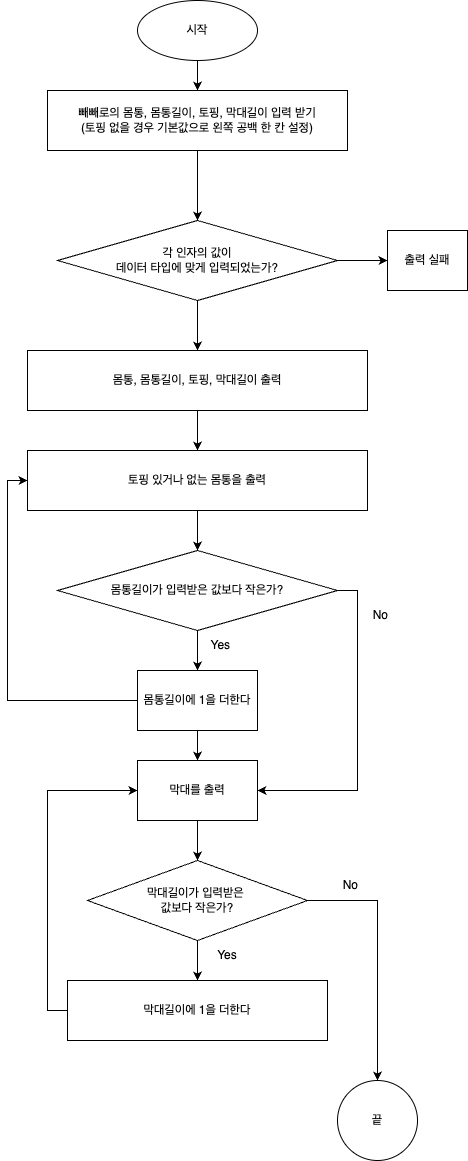

The diagram above was exported from draw.io. Its source (the exported page's mxGraphModel, read from the mxfile embedded in the PNG):
<mxGraphModel dx="474" dy="427" grid="1" gridSize="10" guides="1" tooltips="1" connect="1" arrows="1" fold="1" page="1" pageScale="1" pageWidth="827" pageHeight="1169" math="0" shadow="0">
  <root>
    <mxCell id="WIyWlLk6GJQsqaUBKTNV-0" />
    <mxCell id="WIyWlLk6GJQsqaUBKTNV-1" parent="WIyWlLk6GJQsqaUBKTNV-0" />
    <mxCell id="tKunLMgO3v3MOmm8OxR0-2" value="" style="edgeStyle=orthogonalEdgeStyle;rounded=0;orthogonalLoop=1;jettySize=auto;html=1;" edge="1" parent="WIyWlLk6GJQsqaUBKTNV-1" source="tKunLMgO3v3MOmm8OxR0-0" target="tKunLMgO3v3MOmm8OxR0-1">
      <mxGeometry relative="1" as="geometry" />
    </mxCell>
    <mxCell id="tKunLMgO3v3MOmm8OxR0-0" value="시작" style="ellipse;whiteSpace=wrap;html=1;" vertex="1" parent="WIyWlLk6GJQsqaUBKTNV-1">
      <mxGeometry x="200" y="20" width="120" height="60" as="geometry" />
    </mxCell>
    <mxCell id="tKunLMgO3v3MOmm8OxR0-6" value="" style="edgeStyle=orthogonalEdgeStyle;rounded=0;orthogonalLoop=1;jettySize=auto;html=1;" edge="1" parent="WIyWlLk6GJQsqaUBKTNV-1" source="tKunLMgO3v3MOmm8OxR0-1" target="tKunLMgO3v3MOmm8OxR0-5">
      <mxGeometry relative="1" as="geometry" />
    </mxCell>
    <mxCell id="tKunLMgO3v3MOmm8OxR0-1" value="빼빼로의 몸통, 몸통길이, 토핑, 막대길이 입력 받기&lt;br&gt;(토핑 없을 경우 기본값으로 왼쪽 공백 한 칸 설정)" style="whiteSpace=wrap;html=1;" vertex="1" parent="WIyWlLk6GJQsqaUBKTNV-1">
      <mxGeometry x="110" y="110" width="300" height="60" as="geometry" />
    </mxCell>
    <mxCell id="tKunLMgO3v3MOmm8OxR0-8" value="" style="edgeStyle=orthogonalEdgeStyle;rounded=0;orthogonalLoop=1;jettySize=auto;html=1;" edge="1" parent="WIyWlLk6GJQsqaUBKTNV-1" source="tKunLMgO3v3MOmm8OxR0-5" target="tKunLMgO3v3MOmm8OxR0-7">
      <mxGeometry relative="1" as="geometry" />
    </mxCell>
    <mxCell id="tKunLMgO3v3MOmm8OxR0-10" value="" style="edgeStyle=orthogonalEdgeStyle;rounded=0;orthogonalLoop=1;jettySize=auto;html=1;" edge="1" parent="WIyWlLk6GJQsqaUBKTNV-1" source="tKunLMgO3v3MOmm8OxR0-5" target="tKunLMgO3v3MOmm8OxR0-9">
      <mxGeometry relative="1" as="geometry" />
    </mxCell>
    <mxCell id="tKunLMgO3v3MOmm8OxR0-5" value="각 인자의 값이 &lt;br&gt;데이터 타입에 맞게 입력되었는가?" style="rhombus;whiteSpace=wrap;html=1;" vertex="1" parent="WIyWlLk6GJQsqaUBKTNV-1">
      <mxGeometry x="120" y="240" width="280" height="80" as="geometry" />
    </mxCell>
    <mxCell id="tKunLMgO3v3MOmm8OxR0-12" value="" style="edgeStyle=orthogonalEdgeStyle;rounded=0;orthogonalLoop=1;jettySize=auto;html=1;" edge="1" parent="WIyWlLk6GJQsqaUBKTNV-1" source="tKunLMgO3v3MOmm8OxR0-7" target="tKunLMgO3v3MOmm8OxR0-11">
      <mxGeometry relative="1" as="geometry" />
    </mxCell>
    <mxCell id="tKunLMgO3v3MOmm8OxR0-7" value="몸통, 몸통길이, 토핑, 막대길이 출력" style="whiteSpace=wrap;html=1;" vertex="1" parent="WIyWlLk6GJQsqaUBKTNV-1">
      <mxGeometry x="90" y="370" width="340" height="60" as="geometry" />
    </mxCell>
    <mxCell id="tKunLMgO3v3MOmm8OxR0-9" value="출력 실패" style="whiteSpace=wrap;html=1;" vertex="1" parent="WIyWlLk6GJQsqaUBKTNV-1">
      <mxGeometry x="450" y="250" width="80" height="60" as="geometry" />
    </mxCell>
    <mxCell id="tKunLMgO3v3MOmm8OxR0-14" value="" style="edgeStyle=orthogonalEdgeStyle;rounded=0;orthogonalLoop=1;jettySize=auto;html=1;" edge="1" parent="WIyWlLk6GJQsqaUBKTNV-1" source="tKunLMgO3v3MOmm8OxR0-11" target="tKunLMgO3v3MOmm8OxR0-13">
      <mxGeometry relative="1" as="geometry" />
    </mxCell>
    <mxCell id="tKunLMgO3v3MOmm8OxR0-11" value="토핑 있거나 없는 몸통을 출력" style="whiteSpace=wrap;html=1;" vertex="1" parent="WIyWlLk6GJQsqaUBKTNV-1">
      <mxGeometry x="90" y="470" width="340" height="60" as="geometry" />
    </mxCell>
    <mxCell id="tKunLMgO3v3MOmm8OxR0-16" value="" style="edgeStyle=orthogonalEdgeStyle;rounded=0;orthogonalLoop=1;jettySize=auto;html=1;" edge="1" parent="WIyWlLk6GJQsqaUBKTNV-1" source="tKunLMgO3v3MOmm8OxR0-13" target="tKunLMgO3v3MOmm8OxR0-15">
      <mxGeometry relative="1" as="geometry" />
    </mxCell>
    <mxCell id="tKunLMgO3v3MOmm8OxR0-36" style="edgeStyle=orthogonalEdgeStyle;rounded=0;orthogonalLoop=1;jettySize=auto;html=1;exitX=1;exitY=0.5;exitDx=0;exitDy=0;entryX=1;entryY=0.5;entryDx=0;entryDy=0;" edge="1" parent="WIyWlLk6GJQsqaUBKTNV-1" source="tKunLMgO3v3MOmm8OxR0-13" target="tKunLMgO3v3MOmm8OxR0-21">
      <mxGeometry relative="1" as="geometry" />
    </mxCell>
    <mxCell id="tKunLMgO3v3MOmm8OxR0-13" value="몸통길이가 입력받은 값보다 작은가?" style="rhombus;whiteSpace=wrap;html=1;" vertex="1" parent="WIyWlLk6GJQsqaUBKTNV-1">
      <mxGeometry x="120" y="570" width="280" height="80" as="geometry" />
    </mxCell>
    <mxCell id="tKunLMgO3v3MOmm8OxR0-22" value="" style="edgeStyle=orthogonalEdgeStyle;rounded=0;orthogonalLoop=1;jettySize=auto;html=1;" edge="1" parent="WIyWlLk6GJQsqaUBKTNV-1" source="tKunLMgO3v3MOmm8OxR0-15" target="tKunLMgO3v3MOmm8OxR0-21">
      <mxGeometry relative="1" as="geometry" />
    </mxCell>
    <mxCell id="tKunLMgO3v3MOmm8OxR0-38" style="edgeStyle=orthogonalEdgeStyle;rounded=0;orthogonalLoop=1;jettySize=auto;html=1;exitX=0;exitY=0.5;exitDx=0;exitDy=0;entryX=0;entryY=0.5;entryDx=0;entryDy=0;" edge="1" parent="WIyWlLk6GJQsqaUBKTNV-1" source="tKunLMgO3v3MOmm8OxR0-15" target="tKunLMgO3v3MOmm8OxR0-11">
      <mxGeometry relative="1" as="geometry" />
    </mxCell>
    <mxCell id="tKunLMgO3v3MOmm8OxR0-15" value="몸통길이에 1을 더한다" style="whiteSpace=wrap;html=1;" vertex="1" parent="WIyWlLk6GJQsqaUBKTNV-1">
      <mxGeometry x="200" y="690" width="120" height="60" as="geometry" />
    </mxCell>
    <mxCell id="tKunLMgO3v3MOmm8OxR0-24" value="" style="edgeStyle=orthogonalEdgeStyle;rounded=0;orthogonalLoop=1;jettySize=auto;html=1;" edge="1" parent="WIyWlLk6GJQsqaUBKTNV-1" source="tKunLMgO3v3MOmm8OxR0-21" target="tKunLMgO3v3MOmm8OxR0-23">
      <mxGeometry relative="1" as="geometry" />
    </mxCell>
    <mxCell id="tKunLMgO3v3MOmm8OxR0-21" value="막대를 출력" style="whiteSpace=wrap;html=1;" vertex="1" parent="WIyWlLk6GJQsqaUBKTNV-1">
      <mxGeometry x="200" y="780" width="120" height="60" as="geometry" />
    </mxCell>
    <mxCell id="tKunLMgO3v3MOmm8OxR0-26" value="" style="edgeStyle=orthogonalEdgeStyle;rounded=0;orthogonalLoop=1;jettySize=auto;html=1;" edge="1" parent="WIyWlLk6GJQsqaUBKTNV-1" source="tKunLMgO3v3MOmm8OxR0-23" target="tKunLMgO3v3MOmm8OxR0-25">
      <mxGeometry relative="1" as="geometry" />
    </mxCell>
    <mxCell id="tKunLMgO3v3MOmm8OxR0-29" value="" style="edgeStyle=orthogonalEdgeStyle;rounded=0;orthogonalLoop=1;jettySize=auto;html=1;" edge="1" parent="WIyWlLk6GJQsqaUBKTNV-1" source="tKunLMgO3v3MOmm8OxR0-23" target="tKunLMgO3v3MOmm8OxR0-28">
      <mxGeometry relative="1" as="geometry" />
    </mxCell>
    <mxCell id="tKunLMgO3v3MOmm8OxR0-23" value="막대길이가 입력받은&amp;nbsp;&lt;br&gt;값보다 작은가?" style="rhombus;whiteSpace=wrap;html=1;" vertex="1" parent="WIyWlLk6GJQsqaUBKTNV-1">
      <mxGeometry x="150" y="880" width="220" height="80" as="geometry" />
    </mxCell>
    <mxCell id="tKunLMgO3v3MOmm8OxR0-34" style="edgeStyle=orthogonalEdgeStyle;rounded=0;orthogonalLoop=1;jettySize=auto;html=1;exitX=0;exitY=0.5;exitDx=0;exitDy=0;entryX=0;entryY=0.5;entryDx=0;entryDy=0;" edge="1" parent="WIyWlLk6GJQsqaUBKTNV-1" source="tKunLMgO3v3MOmm8OxR0-25" target="tKunLMgO3v3MOmm8OxR0-21">
      <mxGeometry relative="1" as="geometry" />
    </mxCell>
    <mxCell id="tKunLMgO3v3MOmm8OxR0-25" value="막대길이에 1을 더한다" style="whiteSpace=wrap;html=1;" vertex="1" parent="WIyWlLk6GJQsqaUBKTNV-1">
      <mxGeometry x="130" y="1000" width="260" height="60" as="geometry" />
    </mxCell>
    <mxCell id="tKunLMgO3v3MOmm8OxR0-28" value="끝" style="ellipse;whiteSpace=wrap;html=1;" vertex="1" parent="WIyWlLk6GJQsqaUBKTNV-1">
      <mxGeometry x="400" y="1100" width="80" height="80" as="geometry" />
    </mxCell>
    <mxCell id="tKunLMgO3v3MOmm8OxR0-30" value="&lt;span style=&quot;white-space: pre;&quot;&gt;&#09;&lt;/span&gt;No" style="text;html=1;strokeColor=none;fillColor=none;align=center;verticalAlign=middle;whiteSpace=wrap;rounded=0;" vertex="1" parent="WIyWlLk6GJQsqaUBKTNV-1">
      <mxGeometry x="370" y="890" width="60" height="30" as="geometry" />
    </mxCell>
    <mxCell id="tKunLMgO3v3MOmm8OxR0-31" value="Yes" style="text;html=1;strokeColor=none;fillColor=none;align=center;verticalAlign=middle;whiteSpace=wrap;rounded=0;" vertex="1" parent="WIyWlLk6GJQsqaUBKTNV-1">
      <mxGeometry x="260" y="960" width="60" height="30" as="geometry" />
    </mxCell>
    <mxCell id="tKunLMgO3v3MOmm8OxR0-35" value="&lt;span style=&quot;white-space: pre;&quot;&gt;&#09;&lt;/span&gt;No" style="text;html=1;strokeColor=none;fillColor=none;align=center;verticalAlign=middle;whiteSpace=wrap;rounded=0;" vertex="1" parent="WIyWlLk6GJQsqaUBKTNV-1">
      <mxGeometry x="400" y="620" width="60" height="30" as="geometry" />
    </mxCell>
    <mxCell id="tKunLMgO3v3MOmm8OxR0-37" value="&lt;span style=&quot;white-space: pre;&quot;&gt;&#09;&lt;/span&gt;Yes" style="text;html=1;strokeColor=none;fillColor=none;align=center;verticalAlign=middle;whiteSpace=wrap;rounded=0;" vertex="1" parent="WIyWlLk6GJQsqaUBKTNV-1">
      <mxGeometry x="240" y="650" width="60" height="30" as="geometry" />
    </mxCell>
  </root>
</mxGraphModel>